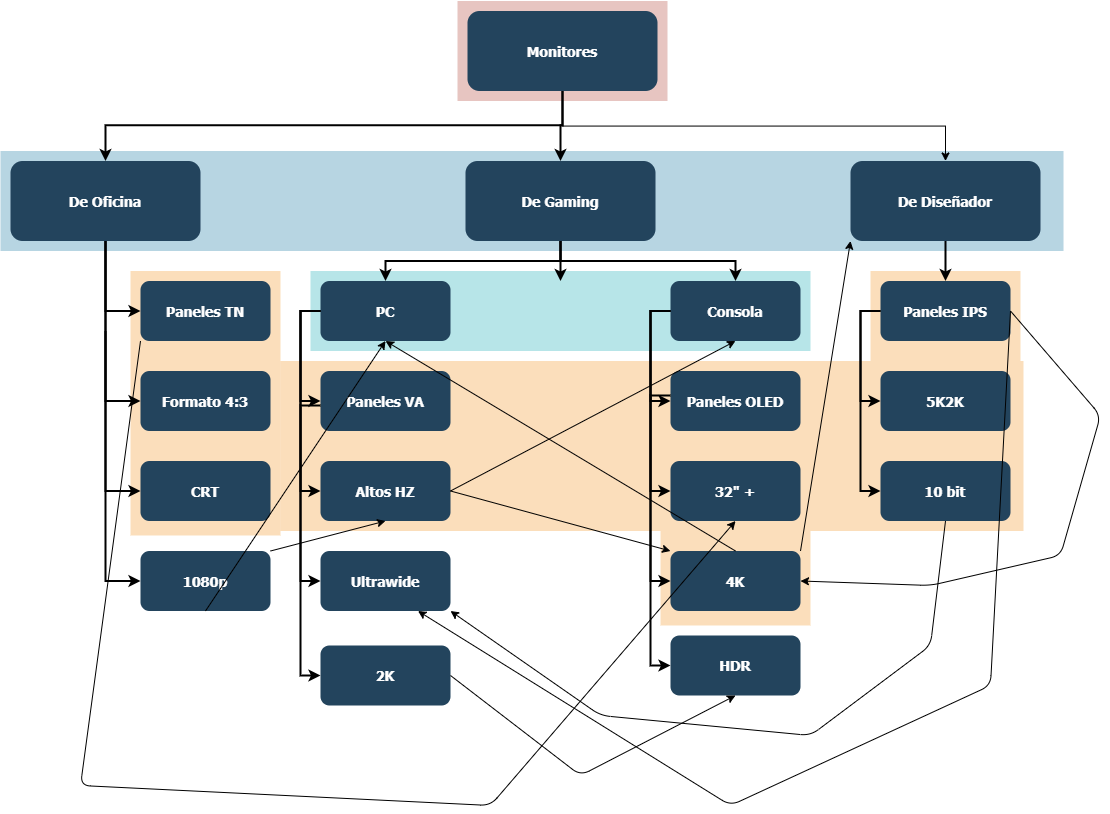

The diagram above was exported from draw.io. Its source (the exported page's mxGraphModel, read from the mxfile embedded in the PNG):
<mxGraphModel dx="1253" dy="1193" grid="1" gridSize="10" guides="1" tooltips="1" connect="1" arrows="1" fold="1" page="1" pageScale="1.5" pageWidth="1169" pageHeight="827" background="none" math="0" shadow="0">
  <root>
    <mxCell id="0" />
    <mxCell id="1" parent="0" />
    <mxCell id="123" value="" style="fillColor=#AE4132;strokeColor=none;opacity=30;" parent="1" vertex="1">
      <mxGeometry x="747" y="175.50000000000003" width="210" height="99.99999999999994" as="geometry" />
    </mxCell>
    <mxCell id="122" value="" style="fillColor=#10739E;strokeColor=none;opacity=30;" parent="1" vertex="1">
      <mxGeometry x="290" y="325.5" width="1063" height="100" as="geometry" />
    </mxCell>
    <mxCell id="120" value="" style="fillColor=#F2931E;strokeColor=none;opacity=30;" parent="1" vertex="1">
      <mxGeometry x="1160" y="445.5" width="150" height="90" as="geometry" />
    </mxCell>
    <mxCell id="119" value="" style="fillColor=#F2931E;strokeColor=none;opacity=30;" parent="1" vertex="1">
      <mxGeometry x="950" y="705.5" width="150" height="94.5" as="geometry" />
    </mxCell>
    <mxCell id="118" value="" style="fillColor=#F2931E;strokeColor=none;opacity=30;" parent="1" vertex="1">
      <mxGeometry x="420" y="445.5" width="150" height="264.5" as="geometry" />
    </mxCell>
    <mxCell id="117" value="" style="fillColor=#F2931E;strokeColor=none;opacity=30;" parent="1" vertex="1">
      <mxGeometry x="570" y="535.5" width="743" height="170" as="geometry" />
    </mxCell>
    <mxCell id="109" value="" style="fillColor=#12AAB5;strokeColor=none;opacity=30;" parent="1" vertex="1">
      <mxGeometry x="600" y="445.5" width="500" height="80" as="geometry" />
    </mxCell>
    <mxCell id="WJi4gzav7HnX5UJSQxOj-123" style="edgeStyle=orthogonalEdgeStyle;rounded=0;orthogonalLoop=1;jettySize=auto;html=1;exitX=0.5;exitY=1;exitDx=0;exitDy=0;" edge="1" parent="1" source="2" target="10">
      <mxGeometry relative="1" as="geometry" />
    </mxCell>
    <mxCell id="2" value="Monitores" style="rounded=1;fillColor=#23445D;gradientColor=none;strokeColor=none;fontColor=#FFFFFF;fontStyle=1;fontFamily=Tahoma;fontSize=14" parent="1" vertex="1">
      <mxGeometry x="757" y="185.5" width="190" height="80" as="geometry" />
    </mxCell>
    <mxCell id="10" value="De Diseñador" style="rounded=1;fillColor=#23445D;gradientColor=none;strokeColor=none;fontColor=#FFFFFF;fontStyle=1;fontFamily=Tahoma;fontSize=14" parent="1" vertex="1">
      <mxGeometry x="1140" y="335.5" width="190" height="80" as="geometry" />
    </mxCell>
    <mxCell id="12" value="De Gaming" style="rounded=1;fillColor=#23445D;gradientColor=none;strokeColor=none;fontColor=#FFFFFF;fontStyle=1;fontFamily=Tahoma;fontSize=14" parent="1" vertex="1">
      <mxGeometry x="754.9999999999999" y="335.5" width="190" height="80" as="geometry" />
    </mxCell>
    <mxCell id="13" value="De Oficina" style="rounded=1;fillColor=#23445D;gradientColor=none;strokeColor=none;fontColor=#FFFFFF;fontStyle=1;fontFamily=Tahoma;fontSize=14" parent="1" vertex="1">
      <mxGeometry x="300" y="335.5" width="190" height="80" as="geometry" />
    </mxCell>
    <mxCell id="16" value="Paneles TN" style="rounded=1;fillColor=#23445D;gradientColor=none;strokeColor=none;fontColor=#FFFFFF;fontStyle=1;fontFamily=Tahoma;fontSize=14" parent="1" vertex="1">
      <mxGeometry x="430" y="455.5" width="130" height="60" as="geometry" />
    </mxCell>
    <mxCell id="17" value="Formato 4:3" style="rounded=1;fillColor=#23445D;gradientColor=none;strokeColor=none;fontColor=#FFFFFF;fontStyle=1;fontFamily=Tahoma;fontSize=14" parent="1" vertex="1">
      <mxGeometry x="430" y="545.5" width="130" height="60" as="geometry" />
    </mxCell>
    <mxCell id="18" value="CRT" style="rounded=1;fillColor=#23445D;gradientColor=none;strokeColor=none;fontColor=#FFFFFF;fontStyle=1;fontFamily=Tahoma;fontSize=14" parent="1" vertex="1">
      <mxGeometry x="430" y="635.5" width="130" height="60" as="geometry" />
    </mxCell>
    <mxCell id="25" value="PC" style="rounded=1;fillColor=#23445D;gradientColor=none;strokeColor=none;fontColor=#FFFFFF;fontStyle=1;fontFamily=Tahoma;fontSize=14" parent="1" vertex="1">
      <mxGeometry x="610" y="455.5" width="130" height="60" as="geometry" />
    </mxCell>
    <mxCell id="26" value="Paneles VA" style="rounded=1;fillColor=#23445D;gradientColor=none;strokeColor=none;fontColor=#FFFFFF;fontStyle=1;fontFamily=Tahoma;fontSize=14" parent="1" vertex="1">
      <mxGeometry x="610" y="545.5" width="130" height="60" as="geometry" />
    </mxCell>
    <mxCell id="27" value="Altos HZ" style="rounded=1;fillColor=#23445D;gradientColor=none;strokeColor=none;fontColor=#FFFFFF;fontStyle=1;fontFamily=Tahoma;fontSize=14" parent="1" vertex="1">
      <mxGeometry x="610" y="635.5" width="130" height="60" as="geometry" />
    </mxCell>
    <mxCell id="33" value="Consola" style="rounded=1;fillColor=#23445D;gradientColor=none;strokeColor=none;fontColor=#FFFFFF;fontStyle=1;fontFamily=Tahoma;fontSize=14" parent="1" vertex="1">
      <mxGeometry x="960" y="455.5" width="130" height="60" as="geometry" />
    </mxCell>
    <mxCell id="34" value="Paneles OLED" style="rounded=1;fillColor=#23445D;gradientColor=none;strokeColor=none;fontColor=#FFFFFF;fontStyle=1;fontFamily=Tahoma;fontSize=14" parent="1" vertex="1">
      <mxGeometry x="960" y="545.5" width="130" height="60" as="geometry" />
    </mxCell>
    <mxCell id="35" value="32&quot; +" style="rounded=1;fillColor=#23445D;gradientColor=none;strokeColor=none;fontColor=#FFFFFF;fontStyle=1;fontFamily=Tahoma;fontSize=14" parent="1" vertex="1">
      <mxGeometry x="960" y="635.5" width="130" height="60" as="geometry" />
    </mxCell>
    <mxCell id="36" value="4K" style="rounded=1;fillColor=#23445D;gradientColor=none;strokeColor=none;fontColor=#FFFFFF;fontStyle=1;fontFamily=Tahoma;fontSize=14" parent="1" vertex="1">
      <mxGeometry x="960" y="725.5" width="130" height="60" as="geometry" />
    </mxCell>
    <mxCell id="41" value="Paneles IPS" style="rounded=1;fillColor=#23445D;gradientColor=none;strokeColor=none;fontColor=#FFFFFF;fontStyle=1;fontFamily=Tahoma;fontSize=14" parent="1" vertex="1">
      <mxGeometry x="1170" y="455.5" width="130" height="60" as="geometry" />
    </mxCell>
    <mxCell id="42" value="5K2K" style="rounded=1;fillColor=#23445D;gradientColor=none;strokeColor=none;fontColor=#FFFFFF;fontStyle=1;fontFamily=Tahoma;fontSize=14" parent="1" vertex="1">
      <mxGeometry x="1170" y="545.5" width="130" height="60" as="geometry" />
    </mxCell>
    <mxCell id="43" value="10 bit" style="rounded=1;fillColor=#23445D;gradientColor=none;strokeColor=none;fontColor=#FFFFFF;fontStyle=1;fontFamily=Tahoma;fontSize=14" parent="1" vertex="1">
      <mxGeometry x="1170" y="635.5" width="130" height="60" as="geometry" />
    </mxCell>
    <mxCell id="59" value="" style="edgeStyle=elbowEdgeStyle;elbow=vertical;strokeWidth=2;rounded=0" parent="1" source="2" target="12" edge="1">
      <mxGeometry x="347" y="225.5" width="100" height="100" as="geometry">
        <mxPoint x="861.9999999999999" y="275.5" as="sourcePoint" />
        <mxPoint x="1466.9999999999998" y="345.5" as="targetPoint" />
      </mxGeometry>
    </mxCell>
    <mxCell id="61" value="" style="edgeStyle=elbowEdgeStyle;elbow=vertical;strokeWidth=2;rounded=0" parent="1" source="2" target="13" edge="1">
      <mxGeometry x="-23" y="135.5" width="100" height="100" as="geometry">
        <mxPoint x="-23" y="235.5" as="sourcePoint" />
        <mxPoint x="77" y="135.5" as="targetPoint" />
      </mxGeometry>
    </mxCell>
    <mxCell id="64" value="" style="edgeStyle=elbowEdgeStyle;elbow=horizontal;strokeWidth=2;rounded=0" parent="1" source="13" target="16" edge="1">
      <mxGeometry x="170" y="135.5" width="100" height="100" as="geometry">
        <mxPoint x="170" y="235.5" as="sourcePoint" />
        <mxPoint x="270" y="135.5" as="targetPoint" />
        <Array as="points">
          <mxPoint x="395" y="435.5" />
        </Array>
      </mxGeometry>
    </mxCell>
    <mxCell id="65" value="" style="edgeStyle=elbowEdgeStyle;elbow=horizontal;strokeWidth=2;rounded=0" parent="1" source="13" target="17" edge="1">
      <mxGeometry x="170" y="135.5" width="100" height="100" as="geometry">
        <mxPoint x="170" y="235.5" as="sourcePoint" />
        <mxPoint x="270" y="135.5" as="targetPoint" />
        <Array as="points">
          <mxPoint x="395" y="475.5" />
        </Array>
      </mxGeometry>
    </mxCell>
    <mxCell id="66" value="" style="edgeStyle=elbowEdgeStyle;elbow=horizontal;strokeWidth=2;rounded=0" parent="1" source="13" target="18" edge="1">
      <mxGeometry x="170" y="135.5" width="100" height="100" as="geometry">
        <mxPoint x="170" y="235.5" as="sourcePoint" />
        <mxPoint x="270" y="135.5" as="targetPoint" />
        <Array as="points">
          <mxPoint x="395" y="525.5" />
        </Array>
      </mxGeometry>
    </mxCell>
    <mxCell id="70" value="" style="edgeStyle=elbowEdgeStyle;elbow=horizontal;strokeWidth=2;rounded=0" parent="1" source="25" target="26" edge="1">
      <mxGeometry x="170" y="135.5" width="100" height="100" as="geometry">
        <mxPoint x="170" y="235.5" as="sourcePoint" />
        <mxPoint x="270" y="135.5" as="targetPoint" />
        <Array as="points">
          <mxPoint x="590" y="535.5" />
        </Array>
      </mxGeometry>
    </mxCell>
    <mxCell id="72" value="" style="edgeStyle=elbowEdgeStyle;elbow=horizontal;strokeWidth=2;rounded=0;entryX=0;entryY=0.5;entryDx=0;entryDy=0;" parent="1" source="25" target="27" edge="1">
      <mxGeometry x="170" y="135.5" width="100" height="100" as="geometry">
        <mxPoint x="170" y="235.5" as="sourcePoint" />
        <mxPoint x="609.9999999999998" y="755.5" as="targetPoint" />
        <Array as="points">
          <mxPoint x="590" y="615.5" />
        </Array>
      </mxGeometry>
    </mxCell>
    <mxCell id="73" value="" style="edgeStyle=elbowEdgeStyle;elbow=horizontal;strokeWidth=2;rounded=0" parent="1" source="29" edge="1">
      <mxGeometry x="-23" y="135.5" width="100" height="100" as="geometry">
        <mxPoint x="-23" y="235.5" as="sourcePoint" />
        <mxPoint x="592" y="575.5" as="targetPoint" />
        <Array as="points">
          <mxPoint x="567" y="535.5" />
        </Array>
      </mxGeometry>
    </mxCell>
    <mxCell id="74" value="" style="edgeStyle=elbowEdgeStyle;elbow=horizontal;strokeWidth=2;rounded=0" parent="1" source="29" edge="1">
      <mxGeometry x="-23" y="135.5" width="100" height="100" as="geometry">
        <mxPoint x="-23" y="235.5" as="sourcePoint" />
        <mxPoint x="592" y="665.5" as="targetPoint" />
        <Array as="points">
          <mxPoint x="567" y="575.5" />
        </Array>
      </mxGeometry>
    </mxCell>
    <mxCell id="75" value="" style="edgeStyle=elbowEdgeStyle;elbow=horizontal;strokeWidth=2;rounded=0" parent="1" source="29" edge="1">
      <mxGeometry x="-23" y="135.5" width="100" height="100" as="geometry">
        <mxPoint x="-23" y="235.5" as="sourcePoint" />
        <mxPoint x="592" y="755.5" as="targetPoint" />
        <Array as="points">
          <mxPoint x="567" y="615.5" />
        </Array>
      </mxGeometry>
    </mxCell>
    <mxCell id="76" value="" style="edgeStyle=elbowEdgeStyle;elbow=horizontal;strokeWidth=2;rounded=0" parent="1" source="33" target="34" edge="1">
      <mxGeometry x="170" y="135.5" width="100" height="100" as="geometry">
        <mxPoint x="170" y="235.5" as="sourcePoint" />
        <mxPoint x="270" y="135.5" as="targetPoint" />
        <Array as="points">
          <mxPoint x="940" y="535.5" />
        </Array>
      </mxGeometry>
    </mxCell>
    <mxCell id="77" value="" style="edgeStyle=elbowEdgeStyle;elbow=horizontal;strokeWidth=2;rounded=0" parent="1" source="33" target="35" edge="1">
      <mxGeometry x="170" y="135.5" width="100" height="100" as="geometry">
        <mxPoint x="170" y="235.5" as="sourcePoint" />
        <mxPoint x="270" y="135.5" as="targetPoint" />
        <Array as="points">
          <mxPoint x="940" y="575.5" />
        </Array>
      </mxGeometry>
    </mxCell>
    <mxCell id="78" value="" style="edgeStyle=elbowEdgeStyle;elbow=horizontal;strokeWidth=2;rounded=0" parent="1" source="33" target="36" edge="1">
      <mxGeometry x="170" y="135.5" width="100" height="100" as="geometry">
        <mxPoint x="170" y="235.5" as="sourcePoint" />
        <mxPoint x="270" y="135.5" as="targetPoint" />
        <Array as="points">
          <mxPoint x="940" y="625.5" />
        </Array>
      </mxGeometry>
    </mxCell>
    <mxCell id="82" value="" style="edgeStyle=elbowEdgeStyle;elbow=horizontal;strokeWidth=2;rounded=0" parent="1" source="41" target="42" edge="1">
      <mxGeometry x="170" y="135.5" width="100" height="100" as="geometry">
        <mxPoint x="170" y="235.5" as="sourcePoint" />
        <mxPoint x="270" y="135.5" as="targetPoint" />
        <Array as="points">
          <mxPoint x="1150" y="535.5" />
        </Array>
      </mxGeometry>
    </mxCell>
    <mxCell id="83" value="" style="edgeStyle=elbowEdgeStyle;elbow=horizontal;strokeWidth=2;rounded=0" parent="1" source="41" target="43" edge="1">
      <mxGeometry x="170" y="135.5" width="100" height="100" as="geometry">
        <mxPoint x="170" y="235.5" as="sourcePoint" />
        <mxPoint x="270" y="135.5" as="targetPoint" />
        <Array as="points">
          <mxPoint x="1150" y="585.5" />
        </Array>
      </mxGeometry>
    </mxCell>
    <mxCell id="100" value="" style="edgeStyle=elbowEdgeStyle;elbow=vertical;strokeWidth=2;rounded=0" parent="1" source="12" target="25" edge="1">
      <mxGeometry x="170" y="135.5" width="100" height="100" as="geometry">
        <mxPoint x="170" y="235.5" as="sourcePoint" />
        <mxPoint x="270" y="135.5" as="targetPoint" />
      </mxGeometry>
    </mxCell>
    <mxCell id="101" value="" style="edgeStyle=elbowEdgeStyle;elbow=vertical;strokeWidth=2;rounded=0" parent="1" source="12" edge="1">
      <mxGeometry x="170" y="135.5" width="100" height="100" as="geometry">
        <mxPoint x="170" y="235.5" as="sourcePoint" />
        <mxPoint x="850" y="455.5" as="targetPoint" />
      </mxGeometry>
    </mxCell>
    <mxCell id="102" value="" style="edgeStyle=elbowEdgeStyle;elbow=vertical;strokeWidth=2;rounded=0" parent="1" source="12" target="33" edge="1">
      <mxGeometry x="170" y="135.5" width="100" height="100" as="geometry">
        <mxPoint x="170" y="235.5" as="sourcePoint" />
        <mxPoint x="270" y="135.5" as="targetPoint" />
      </mxGeometry>
    </mxCell>
    <mxCell id="103" value="" style="edgeStyle=elbowEdgeStyle;elbow=vertical;strokeWidth=2;rounded=0" parent="1" source="10" target="41" edge="1">
      <mxGeometry x="170" y="135.5" width="100" height="100" as="geometry">
        <mxPoint x="170" y="235.5" as="sourcePoint" />
        <mxPoint x="270" y="135.5" as="targetPoint" />
      </mxGeometry>
    </mxCell>
    <mxCell id="107" value="" style="edgeStyle=elbowEdgeStyle;elbow=vertical;rounded=0;strokeWidth=2" parent="1" source="14" edge="1">
      <mxGeometry x="-23" y="135.5" width="100" height="100" as="geometry">
        <mxPoint x="-23" y="235.5" as="sourcePoint" />
        <mxPoint x="122" y="545.5" as="targetPoint" />
      </mxGeometry>
    </mxCell>
    <mxCell id="WJi4gzav7HnX5UJSQxOj-126" value="Ultrawide" style="rounded=1;fillColor=#23445D;gradientColor=none;strokeColor=none;fontColor=#FFFFFF;fontStyle=1;fontFamily=Tahoma;fontSize=14" vertex="1" parent="1">
      <mxGeometry x="610" y="725.5" width="130" height="60" as="geometry" />
    </mxCell>
    <mxCell id="WJi4gzav7HnX5UJSQxOj-127" value="" style="edgeStyle=elbowEdgeStyle;elbow=horizontal;strokeWidth=2;rounded=0;entryX=0;entryY=0.5;entryDx=0;entryDy=0;" edge="1" parent="1" source="25" target="WJi4gzav7HnX5UJSQxOj-126">
      <mxGeometry x="170" y="135.5" width="100" height="100" as="geometry">
        <mxPoint x="610" y="485.4999999999998" as="sourcePoint" />
        <mxPoint x="603" y="760" as="targetPoint" />
        <Array as="points">
          <mxPoint x="590" y="615.5" />
        </Array>
      </mxGeometry>
    </mxCell>
    <mxCell id="WJi4gzav7HnX5UJSQxOj-151" value="" style="edgeStyle=elbowEdgeStyle;elbow=horizontal;strokeWidth=2;rounded=0" edge="1" target="WJi4gzav7HnX5UJSQxOj-152" parent="1">
      <mxGeometry x="170" y="220" width="100" height="100" as="geometry">
        <mxPoint x="960" y="569.9999999999998" as="sourcePoint" />
        <mxPoint x="270" y="220" as="targetPoint" />
        <Array as="points">
          <mxPoint x="940" y="710" />
        </Array>
      </mxGeometry>
    </mxCell>
    <mxCell id="WJi4gzav7HnX5UJSQxOj-152" value="HDR" style="rounded=1;fillColor=#23445D;gradientColor=none;strokeColor=none;fontColor=#FFFFFF;fontStyle=1;fontFamily=Tahoma;fontSize=14" vertex="1" parent="1">
      <mxGeometry x="960" y="810" width="130" height="60" as="geometry" />
    </mxCell>
    <mxCell id="WJi4gzav7HnX5UJSQxOj-154" value="" style="endArrow=classic;html=1;entryX=1;entryY=1;entryDx=0;entryDy=0;exitX=0.5;exitY=1;exitDx=0;exitDy=0;" edge="1" parent="1" source="43" target="WJi4gzav7HnX5UJSQxOj-126">
      <mxGeometry width="50" height="50" relative="1" as="geometry">
        <mxPoint x="980" y="980" as="sourcePoint" />
        <mxPoint x="1030" y="930" as="targetPoint" />
        <Array as="points">
          <mxPoint x="1220" y="820" />
          <mxPoint x="1100" y="910" />
          <mxPoint x="890" y="890" />
        </Array>
      </mxGeometry>
    </mxCell>
    <mxCell id="WJi4gzav7HnX5UJSQxOj-155" value="" style="edgeStyle=elbowEdgeStyle;elbow=horizontal;strokeWidth=2;rounded=0;entryX=0;entryY=0.5;entryDx=0;entryDy=0;" edge="1" target="WJi4gzav7HnX5UJSQxOj-156" parent="1">
      <mxGeometry x="170" y="230" width="100" height="100" as="geometry">
        <mxPoint x="610" y="579.9999999999998" as="sourcePoint" />
        <mxPoint x="603" y="854.5" as="targetPoint" />
        <Array as="points">
          <mxPoint x="590" y="710" />
        </Array>
      </mxGeometry>
    </mxCell>
    <mxCell id="WJi4gzav7HnX5UJSQxOj-156" value="2K" style="rounded=1;fillColor=#23445D;gradientColor=none;strokeColor=none;fontColor=#FFFFFF;fontStyle=1;fontFamily=Tahoma;fontSize=14" vertex="1" parent="1">
      <mxGeometry x="610" y="820" width="130" height="60" as="geometry" />
    </mxCell>
    <mxCell id="WJi4gzav7HnX5UJSQxOj-157" value="" style="endArrow=classic;html=1;exitX=1;exitY=0.5;exitDx=0;exitDy=0;entryX=1;entryY=0.5;entryDx=0;entryDy=0;" edge="1" parent="1" source="41" target="36">
      <mxGeometry width="50" height="50" relative="1" as="geometry">
        <mxPoint x="1280" y="890" as="sourcePoint" />
        <mxPoint x="1330" y="840" as="targetPoint" />
        <Array as="points">
          <mxPoint x="1390" y="590" />
          <mxPoint x="1350" y="730" />
          <mxPoint x="1220" y="760" />
        </Array>
      </mxGeometry>
    </mxCell>
    <mxCell id="WJi4gzav7HnX5UJSQxOj-158" value="" style="endArrow=classic;html=1;exitX=1;exitY=0.5;exitDx=0;exitDy=0;entryX=0.75;entryY=1;entryDx=0;entryDy=0;" edge="1" parent="1" source="41" target="WJi4gzav7HnX5UJSQxOj-126">
      <mxGeometry width="50" height="50" relative="1" as="geometry">
        <mxPoint x="1180" y="1100" as="sourcePoint" />
        <mxPoint x="1230" y="1050" as="targetPoint" />
        <Array as="points">
          <mxPoint x="1280" y="860" />
          <mxPoint x="1020" y="980" />
        </Array>
      </mxGeometry>
    </mxCell>
    <mxCell id="WJi4gzav7HnX5UJSQxOj-159" value="" style="endArrow=classic;html=1;exitX=0;exitY=1;exitDx=0;exitDy=0;entryX=0.5;entryY=1;entryDx=0;entryDy=0;" edge="1" parent="1" source="16" target="35">
      <mxGeometry width="50" height="50" relative="1" as="geometry">
        <mxPoint x="440" y="880" as="sourcePoint" />
        <mxPoint x="490" y="830" as="targetPoint" />
        <Array as="points">
          <mxPoint x="370" y="960" />
          <mxPoint x="780" y="980" />
        </Array>
      </mxGeometry>
    </mxCell>
    <mxCell id="WJi4gzav7HnX5UJSQxOj-160" value="" style="endArrow=classic;html=1;exitX=1;exitY=0.5;exitDx=0;exitDy=0;entryX=0;entryY=0;entryDx=0;entryDy=0;" edge="1" parent="1" source="27" target="36">
      <mxGeometry width="50" height="50" relative="1" as="geometry">
        <mxPoint x="780" y="810" as="sourcePoint" />
        <mxPoint x="830" y="760" as="targetPoint" />
      </mxGeometry>
    </mxCell>
    <mxCell id="WJi4gzav7HnX5UJSQxOj-161" value="" style="endArrow=classic;html=1;exitX=1;exitY=0.5;exitDx=0;exitDy=0;entryX=0.5;entryY=1;entryDx=0;entryDy=0;" edge="1" parent="1" source="27" target="33">
      <mxGeometry width="50" height="50" relative="1" as="geometry">
        <mxPoint x="820" y="810" as="sourcePoint" />
        <mxPoint x="870" y="760" as="targetPoint" />
      </mxGeometry>
    </mxCell>
    <mxCell id="WJi4gzav7HnX5UJSQxOj-162" value="" style="endArrow=classic;html=1;exitX=0.5;exitY=0;exitDx=0;exitDy=0;entryX=0.5;entryY=1;entryDx=0;entryDy=0;" edge="1" parent="1" source="36" target="25">
      <mxGeometry width="50" height="50" relative="1" as="geometry">
        <mxPoint x="830" y="800" as="sourcePoint" />
        <mxPoint x="880" y="750" as="targetPoint" />
        <Array as="points" />
      </mxGeometry>
    </mxCell>
    <mxCell id="WJi4gzav7HnX5UJSQxOj-163" value="" style="endArrow=classic;html=1;exitX=1;exitY=0.5;exitDx=0;exitDy=0;entryX=0.5;entryY=1;entryDx=0;entryDy=0;" edge="1" parent="1" source="WJi4gzav7HnX5UJSQxOj-156" target="WJi4gzav7HnX5UJSQxOj-152">
      <mxGeometry width="50" height="50" relative="1" as="geometry">
        <mxPoint x="860" y="1000" as="sourcePoint" />
        <mxPoint x="910" y="950" as="targetPoint" />
        <Array as="points">
          <mxPoint x="870" y="950" />
        </Array>
      </mxGeometry>
    </mxCell>
    <mxCell id="WJi4gzav7HnX5UJSQxOj-164" value="1080p" style="rounded=1;fillColor=#23445D;gradientColor=none;strokeColor=none;fontColor=#FFFFFF;fontStyle=1;fontFamily=Tahoma;fontSize=14" vertex="1" parent="1">
      <mxGeometry x="430" y="725.5" width="130" height="60" as="geometry" />
    </mxCell>
    <mxCell id="WJi4gzav7HnX5UJSQxOj-165" value="" style="edgeStyle=elbowEdgeStyle;elbow=horizontal;strokeWidth=2;rounded=0" edge="1" target="WJi4gzav7HnX5UJSQxOj-164" parent="1">
      <mxGeometry x="170" y="225.5" width="100" height="100" as="geometry">
        <mxPoint x="395" y="505.5000000000002" as="sourcePoint" />
        <mxPoint x="270" y="225.5" as="targetPoint" />
        <Array as="points">
          <mxPoint x="395" y="615.5" />
        </Array>
      </mxGeometry>
    </mxCell>
    <mxCell id="WJi4gzav7HnX5UJSQxOj-166" value="" style="endArrow=classic;html=1;exitX=1;exitY=0;exitDx=0;exitDy=0;entryX=0.5;entryY=1;entryDx=0;entryDy=0;" edge="1" parent="1" source="WJi4gzav7HnX5UJSQxOj-164" target="27">
      <mxGeometry width="50" height="50" relative="1" as="geometry">
        <mxPoint x="580" y="960" as="sourcePoint" />
        <mxPoint x="630" y="910" as="targetPoint" />
      </mxGeometry>
    </mxCell>
    <mxCell id="WJi4gzav7HnX5UJSQxOj-167" value="" style="endArrow=classic;html=1;exitX=0.5;exitY=1;exitDx=0;exitDy=0;entryX=0.5;entryY=1;entryDx=0;entryDy=0;" edge="1" parent="1" source="WJi4gzav7HnX5UJSQxOj-164" target="25">
      <mxGeometry width="50" height="50" relative="1" as="geometry">
        <mxPoint x="530" y="860" as="sourcePoint" />
        <mxPoint x="580" y="810" as="targetPoint" />
      </mxGeometry>
    </mxCell>
    <mxCell id="WJi4gzav7HnX5UJSQxOj-169" value="" style="endArrow=classic;html=1;exitX=1;exitY=0;exitDx=0;exitDy=0;entryX=0;entryY=1;entryDx=0;entryDy=0;" edge="1" parent="1" source="36" target="10">
      <mxGeometry width="50" height="50" relative="1" as="geometry">
        <mxPoint x="1070" y="740" as="sourcePoint" />
        <mxPoint x="1120" y="690" as="targetPoint" />
      </mxGeometry>
    </mxCell>
  </root>
</mxGraphModel>